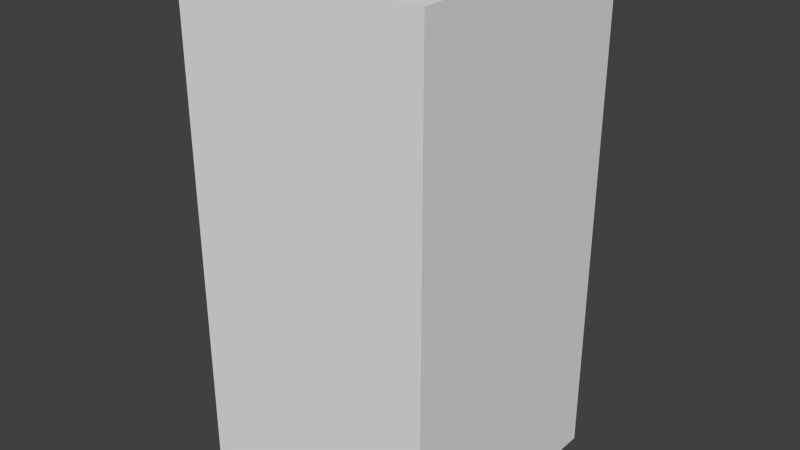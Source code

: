 # Source: darkBlueHouseTwo.blend  (saved by Blender 2.68.0; exported with 4.5.12 LTS)
import bpy
from mathutils import Matrix  # noqa: F401  (used for matrix-valued properties, if any)

bpy.ops.wm.read_factory_settings(use_empty=True)
scene = bpy.context.scene
scene.name = 'Scene'

# ---- collections
col_collection_1 = bpy.data.collections.new('Collection 1'); scene.collection.children.link(col_collection_1)

# ---- world
world_world = bpy.data.worlds.new('World'); scene.world = world_world
world_world.color = (0.05088, 0.05088, 0.05088)
world_world.use_sun_shadow = False
world_world.sun_shadow_jitter_overblur = 0.0
world_world.cycles.sampling_method = 'MANUAL'
world_world.cycles.sample_map_resolution = 256

# ---- meshes
me_darkbluehousetwo = bpy.data.meshes.new('darkBlueHouseTwo')
me_darkbluehousetwo.from_pydata([(-0.5, -0.5, -1.0), (-0.5, 0.5, -1.0), (0.5, 0.5, -1.0), (0.5, -0.5, -1.0), (-0.5, -0.5, 1.0), (-0.5, 0.5, 1.0), (0.5, 0.5, 1.0), (0.5, -0.5, 1.0)], [], [(4, 5, 1, 0), (5, 6, 2, 1), (6, 7, 3, 2), (7, 4, 0, 3), (0, 1, 2, 3), (7, 6, 5, 4)])
me_darkbluehousetwo.use_remesh_preserve_volume = False
me_darkbluehousetwo.use_remesh_preserve_attributes = False
me_darkbluehousetwo.use_mirror_vertex_groups = False
me_darkbluehousetwo.update()

# ---- objects
ob_darkbluehousetwo = bpy.data.objects.new('darkBlueHouseTwo', me_darkbluehousetwo)

# ---- transforms, parenting, visibility, modifiers, constraints
ob_darkbluehousetwo.location = (0.0, 0.0, 0.0)
ob_darkbluehousetwo.lineart.crease_threshold = 0.0

# ---- collection membership
col_collection_1.objects.link(ob_darkbluehousetwo)

# ---- scene / render settings (as saved in the file)
scene.frame_start = 1; scene.frame_end = 250; scene.frame_set(1)
scene.render.engine = 'BLENDER_EEVEE_NEXT'
scene.render.image_settings.color_mode = 'RGB'
scene.render.image_settings.compression = 90
scene.render.resolution_percentage = 50
scene.render.dither_intensity = 0.0
scene.cycles.use_denoising = False
scene.cycles.samples = 10
scene.cycles.sampling_pattern = 'TABULATED_SOBOL'
scene.cycles.light_sampling_threshold = 0.0
scene.cycles.use_adaptive_sampling = False
scene.cycles.use_light_tree = False
scene.cycles.blur_glossy = 0.0
scene.cycles.volume_bounces = 1
scene.cycles.pixel_filter_type = 'GAUSSIAN'
scene.cycles.sample_clamp_indirect = 0.0
scene.view_settings.view_transform = 'Standard'
bpy.context.view_layer.update()

# ---- added for rendering (the .blend has no active camera and no usable light): camera, sun
cam_auto = bpy.data.cameras.new('AutoCamera')
cam_auto.lens = 50.0
cam_auto.sensor_width = 36.0
cam_auto.clip_end = 1000.0
ob_auto_camera = bpy.data.objects.new('AutoCamera', cam_auto)
scene.collection.objects.link(ob_auto_camera)
ob_auto_camera.location = (2.26633, -2.71959, 1.81306)
ob_auto_camera.rotation_euler = (1.09748, -7.21219e-08, 0.694738)
scene.camera = ob_auto_camera
light_auto_sun = bpy.data.lights.new('AutoSun', 'SUN')
light_auto_sun.energy = 3.0
light_auto_sun.angle = 0.0523599
ob_auto_sun = bpy.data.objects.new('AutoSun', light_auto_sun)
scene.collection.objects.link(ob_auto_sun)
ob_auto_sun.rotation_euler = (0.872665, 0.174533, 0.523599)
bpy.context.view_layer.update()
